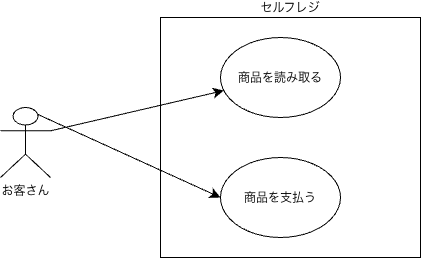

The diagram above was exported from draw.io. Its source (the exported page's mxGraphModel, read from the mxfile embedded in the PNG):
<mxGraphModel dx="699" dy="650" grid="1" gridSize="10" guides="1" tooltips="1" connect="1" arrows="1" fold="1" page="1" pageScale="1" pageWidth="827" pageHeight="1169" math="0" shadow="0">
  <root>
    <mxCell id="0" />
    <mxCell id="1" parent="0" />
    <mxCell id="KfOmSwKbsfrrsS1m-PWg-2" parent="1" style="rounded=0;whiteSpace=wrap;html=1;labelPosition=center;verticalLabelPosition=top;align=center;verticalAlign=bottom;labelPerimeter=1;" value="セルフレジ" vertex="1">
      <mxGeometry height="240" width="260" x="460" y="110" as="geometry" />
    </mxCell>
    <mxCell id="KfOmSwKbsfrrsS1m-PWg-6" edge="1" parent="1" source="KfOmSwKbsfrrsS1m-PWg-1" style="edgeStyle=none;curved=1;rounded=0;curveGeometry=1;orthogonalLoop=1;jettySize=auto;html=1;exitX=1;exitY=0.3333333333333333;exitDx=0;exitDy=0;exitPerimeter=0;fontSize=12;defaultLabelBackgroundColor=page;labelPadding=0 4;startSize=8;endSize=8;" target="KfOmSwKbsfrrsS1m-PWg-3">
      <mxGeometry relative="1" as="geometry" />
    </mxCell>
    <mxCell id="KfOmSwKbsfrrsS1m-PWg-7" edge="1" parent="1" source="KfOmSwKbsfrrsS1m-PWg-1" style="edgeStyle=none;curved=1;rounded=0;curveGeometry=1;orthogonalLoop=1;jettySize=auto;html=1;exitX=0.75;exitY=0.1;exitDx=0;exitDy=0;exitPerimeter=0;entryX=0;entryY=0.5;entryDx=0;entryDy=0;fontSize=12;defaultLabelBackgroundColor=page;labelPadding=0 4;startSize=8;endSize=8;" target="KfOmSwKbsfrrsS1m-PWg-4">
      <mxGeometry relative="1" as="geometry" />
    </mxCell>
    <mxCell id="KfOmSwKbsfrrsS1m-PWg-1" parent="1" style="shape=umlActor;verticalLabelPosition=bottom;verticalAlign=top;html=1;outlineConnect=0;labelPerimeter=1;" value="お客さん" vertex="1">
      <mxGeometry height="70" width="50" x="300" y="200" as="geometry" />
    </mxCell>
    <mxCell id="KfOmSwKbsfrrsS1m-PWg-3" parent="1" style="ellipse;whiteSpace=wrap;html=1;shapeInside=1;" value="商品を読み取る" vertex="1">
      <mxGeometry height="80" width="120" x="520" y="130" as="geometry" />
    </mxCell>
    <mxCell id="KfOmSwKbsfrrsS1m-PWg-4" parent="1" style="ellipse;whiteSpace=wrap;html=1;shapeInside=1;" value="商品を支払う" vertex="1">
      <mxGeometry height="80" width="120" x="520" y="250" as="geometry" />
    </mxCell>
  </root>
</mxGraphModel>